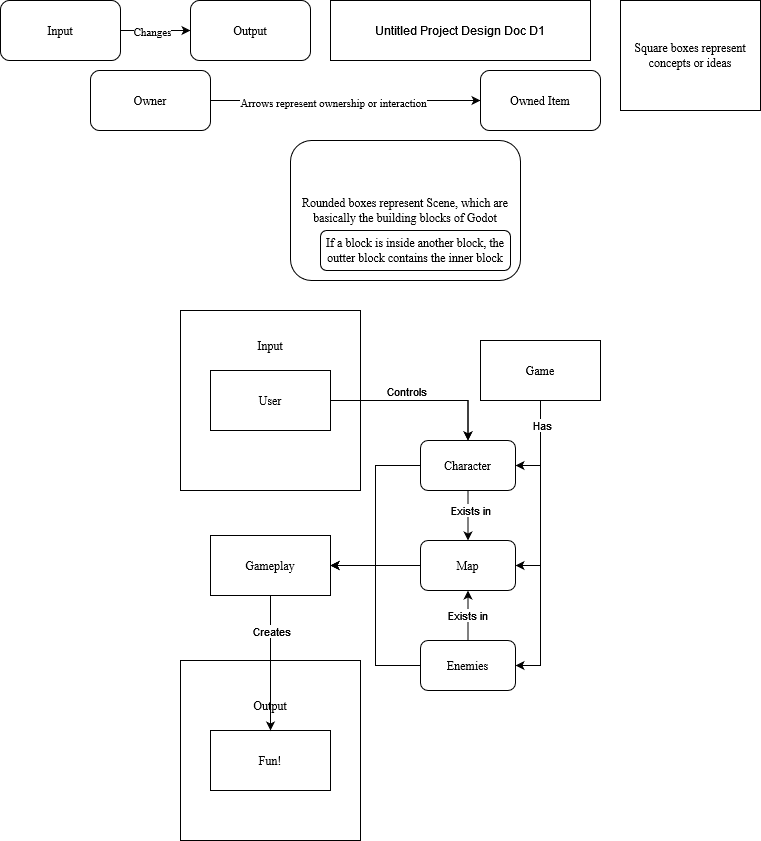

The diagram above was exported from draw.io. Its source (the exported page's mxGraphModel, read from the mxfile embedded in the PNG):
<mxGraphModel dx="2074" dy="1106" grid="1" gridSize="10" guides="1" tooltips="1" connect="1" arrows="1" fold="1" page="1" pageScale="1" pageWidth="850" pageHeight="1100" math="0" shadow="0">
  <root>
    <mxCell id="0" />
    <mxCell id="1" parent="0" />
    <mxCell id="3vvRF-uMani7o6c_fZpZ-51" style="edgeStyle=orthogonalEdgeStyle;rounded=0;orthogonalLoop=1;jettySize=auto;html=1;entryX=0.5;entryY=0;entryDx=0;entryDy=0;" parent="1" source="jQYeeJtHn0WR7KCgnHvw-2" target="3vvRF-uMani7o6c_fZpZ-20" edge="1">
      <mxGeometry relative="1" as="geometry" />
    </mxCell>
    <mxCell id="3vvRF-uMani7o6c_fZpZ-52" value="Controls" style="edgeLabel;html=1;align=center;verticalAlign=middle;resizable=0;points=[];" parent="3vvRF-uMani7o6c_fZpZ-51" connectable="0" vertex="1">
      <mxGeometry x="-0.4441" y="1" relative="1" as="geometry">
        <mxPoint x="4" y="-9" as="offset" />
      </mxGeometry>
    </mxCell>
    <mxCell id="jQYeeJtHn0WR7KCgnHvw-2" value="Input" style="rounded=0;whiteSpace=wrap;html=1;" parent="1" vertex="1">
      <mxGeometry x="210" y="330" width="180" height="180" as="geometry" />
    </mxCell>
    <mxCell id="jQYeeJtHn0WR7KCgnHvw-1" value="&lt;font face=&quot;Times New Roman&quot;&gt;User&lt;/font&gt;" style="rounded=0;whiteSpace=wrap;html=1;" parent="1" vertex="1">
      <mxGeometry x="240" y="390" width="120" height="60" as="geometry" />
    </mxCell>
    <mxCell id="jQYeeJtHn0WR7KCgnHvw-3" value="&lt;font face=&quot;Times New Roman&quot;&gt;Input&lt;/font&gt;" style="text;html=1;align=center;verticalAlign=middle;whiteSpace=wrap;rounded=0;" parent="1" vertex="1">
      <mxGeometry x="270" y="350" width="60" height="30" as="geometry" />
    </mxCell>
    <mxCell id="jQYeeJtHn0WR7KCgnHvw-4" value="Input" style="rounded=0;whiteSpace=wrap;html=1;" parent="1" vertex="1">
      <mxGeometry x="209.99999999999994" y="680" width="180" height="180" as="geometry" />
    </mxCell>
    <mxCell id="jQYeeJtHn0WR7KCgnHvw-5" value="&lt;font face=&quot;Times New Roman&quot;&gt;Output&lt;/font&gt;" style="text;html=1;align=center;verticalAlign=middle;whiteSpace=wrap;rounded=0;" parent="1" vertex="1">
      <mxGeometry x="269.99999999999994" y="710" width="60" height="30" as="geometry" />
    </mxCell>
    <mxCell id="jQYeeJtHn0WR7KCgnHvw-6" value="Untitled Project Design Doc D1" style="rounded=0;whiteSpace=wrap;html=1;" parent="1" vertex="1">
      <mxGeometry x="360" y="20" width="260" height="60" as="geometry" />
    </mxCell>
    <mxCell id="3vvRF-uMani7o6c_fZpZ-40" style="edgeStyle=orthogonalEdgeStyle;rounded=0;orthogonalLoop=1;jettySize=auto;html=1;exitX=0.5;exitY=1;exitDx=0;exitDy=0;entryX=1;entryY=0.5;entryDx=0;entryDy=0;" parent="1" source="jQYeeJtHn0WR7KCgnHvw-11" target="3vvRF-uMani7o6c_fZpZ-20" edge="1">
      <mxGeometry relative="1" as="geometry" />
    </mxCell>
    <mxCell id="3vvRF-uMani7o6c_fZpZ-41" style="edgeStyle=orthogonalEdgeStyle;rounded=0;orthogonalLoop=1;jettySize=auto;html=1;exitX=0.5;exitY=1;exitDx=0;exitDy=0;entryX=1;entryY=0.5;entryDx=0;entryDy=0;" parent="1" source="jQYeeJtHn0WR7KCgnHvw-11" target="3vvRF-uMani7o6c_fZpZ-22" edge="1">
      <mxGeometry relative="1" as="geometry" />
    </mxCell>
    <mxCell id="3vvRF-uMani7o6c_fZpZ-42" style="edgeStyle=orthogonalEdgeStyle;rounded=0;orthogonalLoop=1;jettySize=auto;html=1;exitX=0.5;exitY=1;exitDx=0;exitDy=0;entryX=1;entryY=0.5;entryDx=0;entryDy=0;" parent="1" source="jQYeeJtHn0WR7KCgnHvw-11" target="3vvRF-uMani7o6c_fZpZ-21" edge="1">
      <mxGeometry relative="1" as="geometry" />
    </mxCell>
    <mxCell id="3vvRF-uMani7o6c_fZpZ-55" value="Has" style="edgeLabel;html=1;align=center;verticalAlign=middle;resizable=0;points=[];" parent="3vvRF-uMani7o6c_fZpZ-42" connectable="0" vertex="1">
      <mxGeometry x="-0.7491" y="1" relative="1" as="geometry">
        <mxPoint as="offset" />
      </mxGeometry>
    </mxCell>
    <mxCell id="jQYeeJtHn0WR7KCgnHvw-11" value="&lt;font face=&quot;Times New Roman&quot;&gt;Game&lt;/font&gt;" style="rounded=0;whiteSpace=wrap;html=1;" parent="1" vertex="1">
      <mxGeometry x="510" y="360" width="120" height="60" as="geometry" />
    </mxCell>
    <mxCell id="jQYeeJtHn0WR7KCgnHvw-22" value="&lt;font face=&quot;Times New Roman&quot;&gt;Fun!&lt;/font&gt;" style="rounded=0;whiteSpace=wrap;html=1;" parent="1" vertex="1">
      <mxGeometry x="239.99999999999994" y="750" width="120" height="60" as="geometry" />
    </mxCell>
    <mxCell id="3vvRF-uMani7o6c_fZpZ-2" value="Rounded boxes represent Scene, which are basically the building blocks of Godot" style="rounded=1;whiteSpace=wrap;html=1;fontFamily=Times New Roman;labelPosition=center;verticalLabelPosition=middle;align=center;verticalAlign=middle;" parent="1" vertex="1">
      <mxGeometry x="320" y="160" width="230" height="140" as="geometry" />
    </mxCell>
    <mxCell id="3vvRF-uMani7o6c_fZpZ-3" value="Square boxes represent concepts or ideas" style="rounded=0;whiteSpace=wrap;html=1;fontFamily=Times New Roman;" parent="1" vertex="1">
      <mxGeometry x="650" y="20" width="140" height="110" as="geometry" />
    </mxCell>
    <mxCell id="3vvRF-uMani7o6c_fZpZ-9" style="edgeStyle=orthogonalEdgeStyle;rounded=0;orthogonalLoop=1;jettySize=auto;html=1;exitX=1;exitY=0.5;exitDx=0;exitDy=0;entryX=0;entryY=0.5;entryDx=0;entryDy=0;" parent="1" source="3vvRF-uMani7o6c_fZpZ-6" target="3vvRF-uMani7o6c_fZpZ-8" edge="1">
      <mxGeometry relative="1" as="geometry" />
    </mxCell>
    <mxCell id="3vvRF-uMani7o6c_fZpZ-10" value="Arrows represent ownership or interaction" style="edgeLabel;html=1;align=center;verticalAlign=middle;resizable=0;points=[];fontFamily=Times New Roman;" parent="3vvRF-uMani7o6c_fZpZ-9" connectable="0" vertex="1">
      <mxGeometry x="-0.0975" y="-1" relative="1" as="geometry">
        <mxPoint as="offset" />
      </mxGeometry>
    </mxCell>
    <mxCell id="3vvRF-uMani7o6c_fZpZ-6" value="Owner" style="rounded=1;whiteSpace=wrap;html=1;fontFamily=Times New Roman;" parent="1" vertex="1">
      <mxGeometry x="120" y="90" width="120" height="60" as="geometry" />
    </mxCell>
    <mxCell id="3vvRF-uMani7o6c_fZpZ-8" value="Owned Item" style="rounded=1;whiteSpace=wrap;html=1;fontFamily=Times New Roman;" parent="1" vertex="1">
      <mxGeometry x="510" y="90" width="120" height="60" as="geometry" />
    </mxCell>
    <mxCell id="3vvRF-uMani7o6c_fZpZ-13" style="edgeStyle=orthogonalEdgeStyle;rounded=0;orthogonalLoop=1;jettySize=auto;html=1;entryX=0;entryY=0.5;entryDx=0;entryDy=0;" parent="1" source="3vvRF-uMani7o6c_fZpZ-11" target="3vvRF-uMani7o6c_fZpZ-12" edge="1">
      <mxGeometry relative="1" as="geometry" />
    </mxCell>
    <mxCell id="3vvRF-uMani7o6c_fZpZ-14" value="Changes" style="edgeLabel;html=1;align=center;verticalAlign=middle;resizable=0;points=[];horizontal=1;fontFamily=Times New Roman;" parent="3vvRF-uMani7o6c_fZpZ-13" connectable="0" vertex="1">
      <mxGeometry x="-0.2472" y="-2" relative="1" as="geometry">
        <mxPoint x="5" y="-2" as="offset" />
      </mxGeometry>
    </mxCell>
    <mxCell id="3vvRF-uMani7o6c_fZpZ-11" value="Input" style="rounded=1;whiteSpace=wrap;html=1;fontFamily=Times New Roman;" parent="1" vertex="1">
      <mxGeometry x="30" y="20" width="120" height="60" as="geometry" />
    </mxCell>
    <mxCell id="3vvRF-uMani7o6c_fZpZ-12" value="Output" style="rounded=1;whiteSpace=wrap;html=1;fontFamily=Times New Roman;" parent="1" vertex="1">
      <mxGeometry x="220" y="20" width="120" height="60" as="geometry" />
    </mxCell>
    <mxCell id="3vvRF-uMani7o6c_fZpZ-43" style="edgeStyle=orthogonalEdgeStyle;rounded=0;orthogonalLoop=1;jettySize=auto;html=1;exitX=0.5;exitY=1;exitDx=0;exitDy=0;" parent="1" source="3vvRF-uMani7o6c_fZpZ-20" target="3vvRF-uMani7o6c_fZpZ-21" edge="1">
      <mxGeometry relative="1" as="geometry" />
    </mxCell>
    <mxCell id="3vvRF-uMani7o6c_fZpZ-45" value="Exists in" style="edgeLabel;html=1;align=center;verticalAlign=middle;resizable=0;points=[];" parent="3vvRF-uMani7o6c_fZpZ-43" connectable="0" vertex="1">
      <mxGeometry x="-0.2467" y="2" relative="1" as="geometry">
        <mxPoint as="offset" />
      </mxGeometry>
    </mxCell>
    <mxCell id="3vvRF-uMani7o6c_fZpZ-50" style="edgeStyle=orthogonalEdgeStyle;rounded=0;orthogonalLoop=1;jettySize=auto;html=1;entryX=1;entryY=0.5;entryDx=0;entryDy=0;" parent="1" source="3vvRF-uMani7o6c_fZpZ-20" target="3vvRF-uMani7o6c_fZpZ-47" edge="1">
      <mxGeometry relative="1" as="geometry" />
    </mxCell>
    <mxCell id="3vvRF-uMani7o6c_fZpZ-20" value="Character" style="rounded=1;whiteSpace=wrap;html=1;fontFamily=Times New Roman;" parent="1" vertex="1">
      <mxGeometry x="450" y="460" width="95" height="50" as="geometry" />
    </mxCell>
    <mxCell id="3vvRF-uMani7o6c_fZpZ-49" style="edgeStyle=orthogonalEdgeStyle;rounded=0;orthogonalLoop=1;jettySize=auto;html=1;exitX=0;exitY=0.5;exitDx=0;exitDy=0;entryX=1;entryY=0.5;entryDx=0;entryDy=0;" parent="1" source="3vvRF-uMani7o6c_fZpZ-21" target="3vvRF-uMani7o6c_fZpZ-47" edge="1">
      <mxGeometry relative="1" as="geometry" />
    </mxCell>
    <mxCell id="3vvRF-uMani7o6c_fZpZ-21" value="Map" style="rounded=1;whiteSpace=wrap;html=1;fontFamily=Times New Roman;" parent="1" vertex="1">
      <mxGeometry x="450" y="560" width="95" height="50" as="geometry" />
    </mxCell>
    <mxCell id="3vvRF-uMani7o6c_fZpZ-44" style="edgeStyle=orthogonalEdgeStyle;rounded=0;orthogonalLoop=1;jettySize=auto;html=1;exitX=0.5;exitY=0;exitDx=0;exitDy=0;entryX=0.5;entryY=1;entryDx=0;entryDy=0;" parent="1" source="3vvRF-uMani7o6c_fZpZ-22" target="3vvRF-uMani7o6c_fZpZ-21" edge="1">
      <mxGeometry relative="1" as="geometry" />
    </mxCell>
    <mxCell id="3vvRF-uMani7o6c_fZpZ-46" value="Exists in" style="edgeLabel;html=1;align=center;verticalAlign=middle;resizable=0;points=[];" parent="3vvRF-uMani7o6c_fZpZ-44" connectable="0" vertex="1">
      <mxGeometry x="0.0467" y="1" relative="1" as="geometry">
        <mxPoint as="offset" />
      </mxGeometry>
    </mxCell>
    <mxCell id="3vvRF-uMani7o6c_fZpZ-48" style="edgeStyle=orthogonalEdgeStyle;rounded=0;orthogonalLoop=1;jettySize=auto;html=1;exitX=0;exitY=0.5;exitDx=0;exitDy=0;entryX=1;entryY=0.5;entryDx=0;entryDy=0;" parent="1" source="3vvRF-uMani7o6c_fZpZ-22" target="3vvRF-uMani7o6c_fZpZ-47" edge="1">
      <mxGeometry relative="1" as="geometry" />
    </mxCell>
    <mxCell id="3vvRF-uMani7o6c_fZpZ-22" value="Enemies" style="rounded=1;whiteSpace=wrap;html=1;fontFamily=Times New Roman;" parent="1" vertex="1">
      <mxGeometry x="450" y="660" width="95" height="50" as="geometry" />
    </mxCell>
    <mxCell id="3vvRF-uMani7o6c_fZpZ-27" value="&lt;font face=&quot;Times New Roman&quot;&gt;If a block is inside another block, the outter block contains the inner block&lt;/font&gt;" style="rounded=1;whiteSpace=wrap;html=1;" parent="1" vertex="1">
      <mxGeometry x="350" y="250" width="190" height="40" as="geometry" />
    </mxCell>
    <mxCell id="3vvRF-uMani7o6c_fZpZ-53" style="edgeStyle=orthogonalEdgeStyle;rounded=0;orthogonalLoop=1;jettySize=auto;html=1;entryX=0.5;entryY=0;entryDx=0;entryDy=0;" parent="1" source="3vvRF-uMani7o6c_fZpZ-47" target="jQYeeJtHn0WR7KCgnHvw-22" edge="1">
      <mxGeometry relative="1" as="geometry" />
    </mxCell>
    <mxCell id="3vvRF-uMani7o6c_fZpZ-54" value="Creates" style="edgeLabel;html=1;align=center;verticalAlign=middle;resizable=0;points=[];" parent="3vvRF-uMani7o6c_fZpZ-53" connectable="0" vertex="1">
      <mxGeometry x="-0.1385" relative="1" as="geometry">
        <mxPoint y="-23" as="offset" />
      </mxGeometry>
    </mxCell>
    <mxCell id="3vvRF-uMani7o6c_fZpZ-47" value="&lt;font face=&quot;Times New Roman&quot;&gt;Gameplay&lt;/font&gt;" style="rounded=0;whiteSpace=wrap;html=1;" parent="1" vertex="1">
      <mxGeometry x="240" y="555" width="120" height="60" as="geometry" />
    </mxCell>
    <mxCell id="3vvRF-uMani7o6c_fZpZ-56" style="edgeStyle=orthogonalEdgeStyle;rounded=0;orthogonalLoop=1;jettySize=auto;html=1;entryX=0.5;entryY=0;entryDx=0;entryDy=0;" parent="1" source="jQYeeJtHn0WR7KCgnHvw-1" target="3vvRF-uMani7o6c_fZpZ-20" edge="1">
      <mxGeometry relative="1" as="geometry" />
    </mxCell>
  </root>
</mxGraphModel>